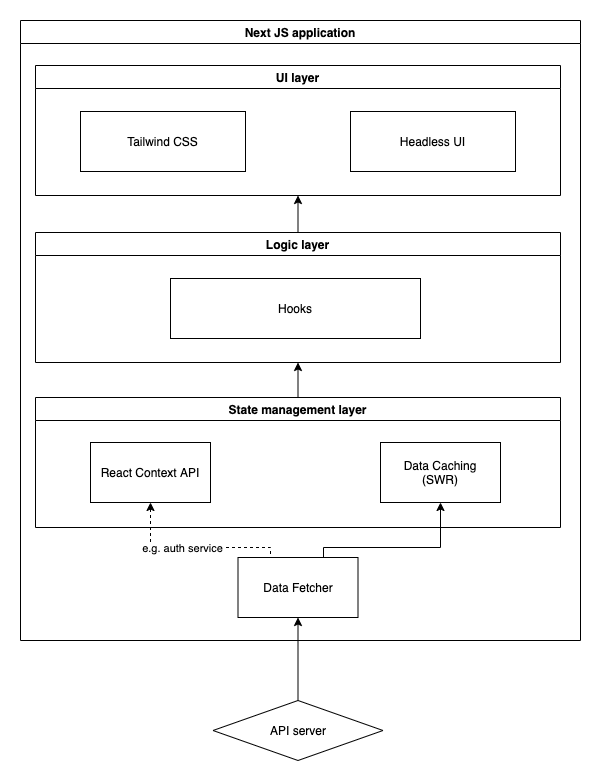

The diagram above was exported from draw.io. Its source (the exported page's mxGraphModel, read from the mxfile embedded in the PNG):
<mxGraphModel dx="2252" dy="1824" grid="1" gridSize="10" guides="1" tooltips="1" connect="1" arrows="1" fold="1" page="1" pageScale="1" pageWidth="850" pageHeight="1100" math="0" shadow="0">
  <root>
    <mxCell id="0" />
    <mxCell id="1" parent="0" />
    <mxCell id="JSR7tcDS6wkWVMHu6CvL-1" value="Next JS application" style="swimlane;" vertex="1" parent="1">
      <mxGeometry x="-90" y="90" width="560" height="620" as="geometry" />
    </mxCell>
    <mxCell id="JSR7tcDS6wkWVMHu6CvL-2" value="UI layer" style="swimlane;" vertex="1" parent="JSR7tcDS6wkWVMHu6CvL-1">
      <mxGeometry x="15" y="45" width="525" height="130" as="geometry" />
    </mxCell>
    <mxCell id="JSR7tcDS6wkWVMHu6CvL-3" value="Tailwind CSS" style="rounded=0;whiteSpace=wrap;html=1;" vertex="1" parent="JSR7tcDS6wkWVMHu6CvL-2">
      <mxGeometry x="45" y="46" width="165" height="60" as="geometry" />
    </mxCell>
    <mxCell id="JSR7tcDS6wkWVMHu6CvL-4" value="Headless UI" style="rounded=0;whiteSpace=wrap;html=1;" vertex="1" parent="JSR7tcDS6wkWVMHu6CvL-2">
      <mxGeometry x="315" y="46" width="165" height="60" as="geometry" />
    </mxCell>
    <mxCell id="JSR7tcDS6wkWVMHu6CvL-26" style="edgeStyle=orthogonalEdgeStyle;rounded=0;orthogonalLoop=1;jettySize=auto;html=1;exitX=0.5;exitY=0;exitDx=0;exitDy=0;entryX=0.5;entryY=1;entryDx=0;entryDy=0;" edge="1" parent="JSR7tcDS6wkWVMHu6CvL-1" source="JSR7tcDS6wkWVMHu6CvL-5" target="JSR7tcDS6wkWVMHu6CvL-28">
      <mxGeometry relative="1" as="geometry" />
    </mxCell>
    <mxCell id="JSR7tcDS6wkWVMHu6CvL-5" value="State management layer" style="swimlane;" vertex="1" parent="JSR7tcDS6wkWVMHu6CvL-1">
      <mxGeometry x="15" y="377" width="525" height="130" as="geometry" />
    </mxCell>
    <mxCell id="JSR7tcDS6wkWVMHu6CvL-8" value="React Context API" style="rounded=0;whiteSpace=wrap;html=1;" vertex="1" parent="JSR7tcDS6wkWVMHu6CvL-5">
      <mxGeometry x="55" y="45" width="120" height="60" as="geometry" />
    </mxCell>
    <mxCell id="JSR7tcDS6wkWVMHu6CvL-11" value="Data Caching&lt;br&gt;(SWR)" style="rounded=0;whiteSpace=wrap;html=1;" vertex="1" parent="JSR7tcDS6wkWVMHu6CvL-5">
      <mxGeometry x="345" y="45" width="120" height="60" as="geometry" />
    </mxCell>
    <mxCell id="JSR7tcDS6wkWVMHu6CvL-18" style="edgeStyle=orthogonalEdgeStyle;rounded=0;orthogonalLoop=1;jettySize=auto;html=1;exitX=0.692;exitY=0;exitDx=0;exitDy=0;exitPerimeter=0;" edge="1" parent="JSR7tcDS6wkWVMHu6CvL-1" source="JSR7tcDS6wkWVMHu6CvL-16" target="JSR7tcDS6wkWVMHu6CvL-11">
      <mxGeometry relative="1" as="geometry">
        <Array as="points">
          <mxPoint x="303" y="527" />
          <mxPoint x="420" y="527" />
        </Array>
      </mxGeometry>
    </mxCell>
    <mxCell id="JSR7tcDS6wkWVMHu6CvL-23" style="edgeStyle=orthogonalEdgeStyle;rounded=0;orthogonalLoop=1;jettySize=auto;html=1;exitX=0.25;exitY=0;exitDx=0;exitDy=0;entryX=0.5;entryY=1;entryDx=0;entryDy=0;dashed=1;" edge="1" parent="JSR7tcDS6wkWVMHu6CvL-1" source="JSR7tcDS6wkWVMHu6CvL-16" target="JSR7tcDS6wkWVMHu6CvL-8">
      <mxGeometry relative="1" as="geometry">
        <Array as="points">
          <mxPoint x="250" y="527" />
          <mxPoint x="130" y="527" />
        </Array>
      </mxGeometry>
    </mxCell>
    <mxCell id="JSR7tcDS6wkWVMHu6CvL-25" value="e.g. auth service" style="edgeLabel;html=1;align=center;verticalAlign=middle;resizable=0;points=[];" vertex="1" connectable="0" parent="JSR7tcDS6wkWVMHu6CvL-23">
      <mxGeometry x="0.1412" relative="1" as="geometry">
        <mxPoint as="offset" />
      </mxGeometry>
    </mxCell>
    <mxCell id="JSR7tcDS6wkWVMHu6CvL-16" value="Data Fetcher" style="rounded=0;whiteSpace=wrap;html=1;" vertex="1" parent="JSR7tcDS6wkWVMHu6CvL-1">
      <mxGeometry x="217.5" y="537" width="120" height="60" as="geometry" />
    </mxCell>
    <mxCell id="JSR7tcDS6wkWVMHu6CvL-32" style="edgeStyle=orthogonalEdgeStyle;rounded=0;orthogonalLoop=1;jettySize=auto;html=1;exitX=0.5;exitY=0;exitDx=0;exitDy=0;entryX=0.5;entryY=1;entryDx=0;entryDy=0;" edge="1" parent="JSR7tcDS6wkWVMHu6CvL-1" source="JSR7tcDS6wkWVMHu6CvL-28" target="JSR7tcDS6wkWVMHu6CvL-2">
      <mxGeometry relative="1" as="geometry" />
    </mxCell>
    <mxCell id="JSR7tcDS6wkWVMHu6CvL-28" value="Logic layer" style="swimlane;" vertex="1" parent="JSR7tcDS6wkWVMHu6CvL-1">
      <mxGeometry x="15" y="212" width="525" height="130" as="geometry" />
    </mxCell>
    <mxCell id="JSR7tcDS6wkWVMHu6CvL-31" value="Hooks" style="rounded=0;whiteSpace=wrap;html=1;" vertex="1" parent="JSR7tcDS6wkWVMHu6CvL-28">
      <mxGeometry x="135" y="46" width="250" height="60" as="geometry" />
    </mxCell>
    <mxCell id="JSR7tcDS6wkWVMHu6CvL-20" style="edgeStyle=orthogonalEdgeStyle;rounded=0;orthogonalLoop=1;jettySize=auto;html=1;exitX=0.5;exitY=0;exitDx=0;exitDy=0;entryX=0.5;entryY=1;entryDx=0;entryDy=0;" edge="1" parent="1" source="JSR7tcDS6wkWVMHu6CvL-19" target="JSR7tcDS6wkWVMHu6CvL-16">
      <mxGeometry relative="1" as="geometry" />
    </mxCell>
    <mxCell id="JSR7tcDS6wkWVMHu6CvL-19" value="API server" style="rhombus;whiteSpace=wrap;html=1;" vertex="1" parent="1">
      <mxGeometry x="102.5" y="770" width="170" height="60" as="geometry" />
    </mxCell>
  </root>
</mxGraphModel>